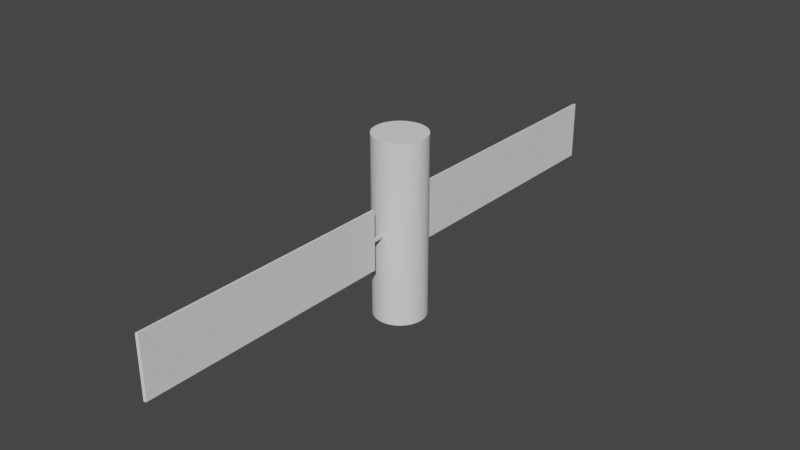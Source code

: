 # Source: Sat.blend  (saved by Blender 3.3.6; exported with 4.5.12 LTS)
import bpy
from mathutils import Matrix  # noqa: F401  (used for matrix-valued properties, if any)

bpy.ops.wm.read_factory_settings(use_empty=True)
scene = bpy.context.scene
scene.name = 'Scene'

# ---- collections
col_collection = bpy.data.collections.new('Collection'); scene.collection.children.link(col_collection)

# ---- materials (node trees are filled in below, after node groups)
mat_solarpannel = bpy.data.materials.new('Solarpannel')
mat_solarpannel.use_transparent_shadow = False
mat_body = bpy.data.materials.new('Body')
mat_body.use_transparent_shadow = False

# ---- material node trees
mat_body.use_nodes = True; mat_body.node_tree.nodes.clear()
_N = mat_body.node_tree.nodes; _L = mat_body.node_tree.links
n0 = _N.new('ShaderNodeBsdfPrincipled'); n0.name = 'Principled BSDF'; n0.location = (10, 300)
n0.distribution = 'GGX'
n0.subsurface_method = 'RANDOM_WALK_SKIN'
n0.inputs[3].default_value = 1.45
n0.inputs[27].default_value = (0.0, 0.0, 0.0, 1.0)
n0.inputs[28].default_value = 1.0
n1 = _N.new('ShaderNodeOutputMaterial'); n1.name = 'Material Output'; n1.location = (300, 300)
_L.new(n0.outputs[0], n1.inputs[0])
n1.is_active_output = True

# ---- world
world_world = bpy.data.worlds.new('World'); scene.world = world_world
world_world.use_nodes = True; world_world.node_tree.nodes.clear()
_N = world_world.node_tree.nodes; _L = world_world.node_tree.links
n0 = _N.new('ShaderNodeOutputWorld'); n0.name = 'World Output'; n0.location = (300, 300)
n1 = _N.new('ShaderNodeBackground'); n1.name = 'Background'; n1.location = (10, 300)
n1.inputs[0].default_value = (0.05088, 0.05088, 0.05088, 1.0)
_L.new(n1.outputs[0], n0.inputs[0])
n0.is_active_output = True
world_world.color = (0.05088, 0.05088, 0.05088)
world_world.use_sun_shadow = False
world_world.sun_shadow_jitter_overblur = 0.0

# ---- meshes
me_cylinder = bpy.data.meshes.new('Cylinder')
me_cylinder.from_pydata([(-0.0007408, 0.06154, -0.003794), (-0.0007408, 0.06154, 0.003794), (0.006035, 0.06128, -0.2137), (0.006035, 0.06128, 0.2137), (0.01201, 0.06039, -0.2137), (0.01201, 0.06039, 0.2137), (0.01787, 0.05892, -0.2137), (0.01787, 0.05892, 0.2137), (0.02356, 0.05689, -0.2137), (0.02356, 0.05689, 0.2137), (0.02903, 0.0543, -0.2137), (0.02903, 0.0543, 0.2137), (0.03421, 0.0512, -0.2137), (0.03421, 0.0512, 0.2137), (0.03906, 0.0476, -0.2137), (0.03906, 0.0476, 0.2137), (0.04354, 0.04354, -0.2137), (0.04354, 0.04354, 0.2137), (0.0476, 0.03906, -0.2137), (0.0476, 0.03906, 0.2137), (0.0512, 0.03421, -0.2137), (0.0512, 0.03421, 0.2137), (0.0543, 0.02903, -0.2137), (0.0543, 0.02903, 0.2137), (0.05689, 0.02356, -0.2137), (0.05689, 0.02356, 0.2137), (0.05892, 0.01787, -0.2137), (0.05892, 0.01787, 0.2137), (0.06039, 0.01201, -0.2137), (0.06039, 0.01201, 0.2137), (0.06128, 0.006035, -0.2137), (0.06128, 0.006035, 0.2137), (0.06157, 7.31e-09, -0.2137), (0.06157, 7.31e-09, 0.2137), (0.06128, -0.006035, -0.2137), (0.06128, -0.006035, 0.2137), (0.06039, -0.01201, -0.2137), (0.06039, -0.01201, 0.2137), (0.05892, -0.01787, -0.2137), (0.05892, -0.01787, 0.2137), (0.05689, -0.02356, -0.2137), (0.05689, -0.02356, 0.2137), (0.0543, -0.02903, -0.2137), (0.0543, -0.02903, 0.2137), (0.0512, -0.03421, -0.2137), (0.0512, -0.03421, 0.2137), (0.0476, -0.03906, -0.2137), (0.0476, -0.03906, 0.2137), (0.04354, -0.04354, -0.2137), (0.04354, -0.04354, 0.2137), (0.03906, -0.0476, -0.2137), (0.03906, -0.0476, 0.2137), (0.03421, -0.0512, -0.2137), (0.03421, -0.0512, 0.2137), (0.02903, -0.0543, -0.2137), (0.02903, -0.0543, 0.2137), (0.02356, -0.05689, -0.2137), (0.02356, -0.05689, 0.2137), (0.01787, -0.05892, -0.2137), (0.01787, -0.05892, 0.2137), (0.01201, -0.06039, -0.2137), (0.01201, -0.06039, 0.2137), (0.005294, -0.06131, -0.003794), (0.005294, -0.06131, 0.003794), (0.0007408, -0.06154, -0.003794), (0.0007408, -0.06154, 0.003794), (-0.006035, -0.06128, -0.2137), (-0.006035, -0.06128, 0.2137), (-0.01201, -0.06039, -0.2137), (-0.01201, -0.06039, 0.2137), (-0.01787, -0.05892, -0.2137), (-0.01787, -0.05892, 0.2137), (-0.02356, -0.05689, -0.2137), (-0.02356, -0.05689, 0.2137), (-0.02903, -0.0543, -0.2137), (-0.02903, -0.0543, 0.2137), (-0.03421, -0.0512, -0.2137), (-0.03421, -0.0512, 0.2137), (-0.03906, -0.0476, -0.2137), (-0.03906, -0.0476, 0.2137), (-0.04354, -0.04354, -0.2137), (-0.04354, -0.04354, 0.2137), (-0.0476, -0.03906, -0.2137), (-0.0476, -0.03906, 0.2137), (-0.0512, -0.03421, -0.2137), (-0.0512, -0.03421, 0.2137), (-0.0543, -0.02903, -0.2137), (-0.0543, -0.02903, 0.2137), (-0.05689, -0.02356, -0.2137), (-0.05689, -0.02356, 0.2137), (-0.05892, -0.01787, -0.2137), (-0.05892, -0.01787, 0.2137), (-0.06039, -0.01201, -0.2137), (-0.06039, -0.01201, 0.2137), (-0.06128, -0.006035, -0.2137), (-0.06128, -0.006035, 0.2137), (-0.06157, 7.31e-09, -0.2137), (-0.06157, 7.31e-09, 0.2137), (-0.06128, 0.006035, -0.2137), (-0.06128, 0.006035, 0.2137), (-0.06039, 0.01201, -0.2137), (-0.06039, 0.01201, 0.2137), (-0.05892, 0.01787, -0.2137), (-0.05892, 0.01787, 0.2137), (-0.05689, 0.02356, -0.2137), (-0.05689, 0.02356, 0.2137), (-0.0543, 0.02903, -0.2137), (-0.0543, 0.02903, 0.2137), (-0.0512, 0.03421, -0.2137), (-0.0512, 0.03421, 0.2137), (-0.0476, 0.03906, -0.2137), (-0.0476, 0.03906, 0.2137), (-0.04354, 0.04354, -0.2137), (-0.04354, 0.04354, 0.2137), (-0.03906, 0.0476, -0.2137), (-0.03906, 0.0476, 0.2137), (-0.03421, 0.0512, -0.2137), (-0.03421, 0.0512, 0.2137), (-0.02903, 0.0543, -0.2137), (-0.02903, 0.0543, 0.2137), (-0.02356, 0.05689, -0.2137), (-0.02356, 0.05689, 0.2137), (-0.01787, 0.05892, -0.2137), (-0.01787, 0.05892, 0.2137), (-0.01201, 0.06039, -0.2137), (-0.01201, 0.06039, 0.2137), (-0.005294, 0.06131, -0.003794), (-0.005294, 0.06131, 0.003794), (1.346e-09, 0.06157, -0.2137), (1.346e-09, 0.06157, 0.2137), (0.006035, -0.06128, 0.2137), (0.006035, -0.06128, -0.2137), (1.346e-09, -0.06157, -0.2137), (1.346e-09, -0.06157, 0.2137), (-0.006035, 0.06128, 0.2137), (-0.006035, 0.06128, -0.2137), (-0.0007408, 0.08852, -0.003794), (-0.0007408, 0.08852, 0.003794), (0.005294, -0.0882, 0.003794), (0.005294, -0.0882, -0.003794), (0.0007408, -0.08852, -0.003794), (0.0007408, -0.08852, 0.003794), (-0.005294, 0.0882, 0.003794), (-0.005294, 0.0882, -0.003794), (-0.0007408, 0.08852, -0.07062), (-0.0007408, 0.08852, 0.07062), (0.005294, -0.0882, 0.07062), (0.005294, -0.0882, -0.07062), (0.0007408, -0.08852, -0.07062), (0.0007408, -0.08852, 0.07062), (-0.005294, 0.0882, 0.07062), (-0.005294, 0.0882, -0.07062), (-0.0007408, 0.6947, -0.07062), (-0.0007408, 0.6947, 0.07062), (0.005294, -0.6922, 0.07062), (0.005294, -0.6922, -0.07062), (0.0007408, -0.6947, -0.07062), (0.0007408, -0.6947, 0.07062), (-0.005294, 0.6922, 0.07062), (-0.005294, 0.6922, -0.07062)], [], [(128, 129, 3, 2), (2, 3, 5, 4), (4, 5, 7, 6), (6, 7, 9, 8), (8, 9, 11, 10), (10, 11, 13, 12), (12, 13, 15, 14), (14, 15, 17, 16), (16, 17, 19, 18), (18, 19, 21, 20), (20, 21, 23, 22), (22, 23, 25, 24), (24, 25, 27, 26), (26, 27, 29, 28), (28, 29, 31, 30), (30, 31, 33, 32), (32, 33, 35, 34), (34, 35, 37, 36), (36, 37, 39, 38), (38, 39, 41, 40), (40, 41, 43, 42), (42, 43, 45, 44), (44, 45, 47, 46), (46, 47, 49, 48), (48, 49, 51, 50), (50, 51, 53, 52), (52, 53, 55, 54), (54, 55, 57, 56), (56, 57, 59, 58), (58, 59, 61, 60), (60, 61, 130, 131), (64, 62, 139, 140), (132, 133, 67, 66), (66, 67, 69, 68), (68, 69, 71, 70), (70, 71, 73, 72), (72, 73, 75, 74), (74, 75, 77, 76), (76, 77, 79, 78), (78, 79, 81, 80), (80, 81, 83, 82), (82, 83, 85, 84), (84, 85, 87, 86), (86, 87, 89, 88), (88, 89, 91, 90), (90, 91, 93, 92), (92, 93, 95, 94), (94, 95, 97, 96), (96, 97, 99, 98), (98, 99, 101, 100), (100, 101, 103, 102), (102, 103, 105, 104), (104, 105, 107, 106), (106, 107, 109, 108), (108, 109, 111, 110), (110, 111, 113, 112), (112, 113, 115, 114), (114, 115, 117, 116), (116, 117, 119, 118), (118, 119, 121, 120), (120, 121, 123, 122), (122, 123, 125, 124), (3, 129, 134, 125, 123, 121, 119, 117, 115, 113, 111, 109, 107, 105, 103, 101, 99, 97, 95, 93, 91, 89, 87, 85, 83, 81, 79, 77, 75, 73, 71, 69, 67, 133, 130, 61, 59, 57, 55, 53, 51, 49, 47, 45, 43, 41, 39, 37, 35, 33, 31, 29, 27, 25, 23, 21, 19, 17, 15, 13, 11, 9, 7, 5), (124, 125, 134, 135), (65, 64, 140, 141), (128, 2, 4, 6, 8, 10, 12, 14, 16, 18, 20, 22, 24, 26, 28, 30, 32, 34, 36, 38, 40, 42, 44, 46, 48, 50, 52, 54, 56, 58, 60, 131, 132, 66, 68, 70, 72, 74, 76, 78, 80, 82, 84, 86, 88, 90, 92, 94, 96, 98, 100, 102, 104, 106, 108, 110, 112, 114, 116, 118, 120, 122, 124, 135), (0, 1, 129, 128), (63, 62, 131, 130), (62, 64, 132, 131), (65, 63, 130, 133), (64, 65, 133, 132), (127, 126, 135, 134), (126, 0, 128, 135), (1, 127, 134, 129), (141, 140, 148, 149), (136, 143, 151, 144), (1, 0, 136, 137), (127, 1, 137, 142), (126, 127, 142, 143), (63, 65, 141, 138), (62, 63, 138, 139), (0, 126, 143, 136), (147, 146, 154, 155), (146, 149, 157, 154), (140, 139, 147, 148), (137, 136, 144, 145), (142, 137, 145, 150), (143, 142, 150, 151), (138, 141, 149, 146), (139, 138, 146, 147), (155, 154, 157, 156), (159, 158, 153, 152), (144, 151, 159, 152), (149, 148, 156, 157), (148, 147, 155, 156), (145, 144, 152, 153), (150, 145, 153, 158), (151, 150, 158, 159)])
_uv = me_cylinder.uv_layers.new(name='UVMap')
_uv.uv.foreach_set('vector', [1.0, 0.5, 1.0, 1.0, 0.9844, 1.0, 0.9844, 0.5, 0.9844, 0.5, 0.9844, 1.0, 0.9688, 1.0, 0.9688, 0.5, 0.9688, 0.5, 0.9688, 1.0, 0.9531, 1.0, 0.9531, 0.5, 0.9531, 0.5, 0.9531, 1.0, 0.9375, 1.0, 0.9375, 0.5, 0.9375, 0.5, 0.9375, 1.0, 0.9219, 1.0, 0.9219, 0.5, 0.9219, 0.5, 0.9219, 1.0, 0.9062, 1.0, 0.9062, 0.5, 0.9062, 0.5, 0.9062, 1.0, 0.8906, 1.0, 0.8906, 0.5, 0.8906, 0.5, 0.8906, 1.0, 0.875, 1.0, 0.875, 0.5, 0.875, 0.5, 0.875, 1.0, 0.8594, 1.0, 0.8594, 0.5, 0.8594, 0.5, 0.8594, 1.0, 0.8438, 1.0, 0.8438, 0.5, 0.8438, 0.5, 0.8438, 1.0, 0.8281, 1.0, 0.8281, 0.5, 0.8281, 0.5, 0.8281, 1.0, 0.8125, 1.0, 0.8125, 0.5, 0.8125, 0.5, 0.8125, 1.0, 0.7969, 1.0, 0.7969, 0.5, 0.7969, 0.5, 0.7969, 1.0, 0.7812, 1.0, 0.7812, 0.5, 0.7812, 0.5, 0.7812, 1.0, 0.7656, 1.0, 0.7656, 0.5, 0.7656, 0.5, 0.7656, 1.0, 0.75, 1.0, 0.75, 0.5, 0.75, 0.5, 0.75, 1.0, 0.7344, 1.0, 0.7344, 0.5, 0.7344, 0.5, 0.7344, 1.0, 0.7188, 1.0, 0.7188, 0.5, 0.7188, 0.5, 0.7188, 1.0, 0.7031, 1.0, 0.7031, 0.5, 0.7031, 0.5, 0.7031, 1.0, 0.6875, 1.0, 0.6875, 0.5, 0.6875, 0.5, 0.6875, 1.0, 0.6719, 1.0, 0.6719, 0.5, 0.6719, 0.5, 0.6719, 1.0, 0.6562, 1.0, 0.6562, 0.5, 0.6562, 0.5, 0.6562, 1.0, 0.6406, 1.0, 0.6406, 0.5, 0.6406, 0.5, 0.6406, 1.0, 0.625, 1.0, 0.625, 0.5, 0.625, 0.5, 0.625, 1.0, 0.6094, 1.0, 0.6094, 0.5, 0.6094, 0.5, 0.6094, 1.0, 0.5938, 1.0, 0.5938, 0.5, 0.5938, 0.5, 0.5938, 1.0, 0.5781, 1.0, 0.5781, 0.5, 0.5781, 0.5, 0.5781, 1.0, 0.5625, 1.0, 0.5625, 0.5, 0.5625, 0.5, 0.5625, 1.0, 0.5469, 1.0, 0.5469, 0.5, 0.5469, 0.5, 0.5469, 1.0, 0.5312, 1.0, 0.5312, 0.5, 0.5312, 0.5, 0.5312, 1.0, 0.5156, 1.0, 0.5156, 0.5, 0.5019, 0.5009, 0.5137, 0.5009, 0.5137, 0.5009, 0.5019, 0.5009, 0.5, 0.5, 0.5, 1.0, 0.4844, 1.0, 0.4844, 0.5, 0.4844, 0.5, 0.4844, 1.0, 0.4688, 1.0, 0.4688, 0.5, 0.4688, 0.5, 0.4688, 1.0, 0.4531, 1.0, 0.4531, 0.5, 0.4531, 0.5, 0.4531, 1.0, 0.4375, 1.0, 0.4375, 0.5, 0.4375, 0.5, 0.4375, 1.0, 0.4219, 1.0, 0.4219, 0.5, 0.4219, 0.5, 0.4219, 1.0, 0.4062, 1.0, 0.4062, 0.5, 0.4062, 0.5, 0.4062, 1.0, 0.3906, 1.0, 0.3906, 0.5, 0.3906, 0.5, 0.3906, 1.0, 0.375, 1.0, 0.375, 0.5, 0.375, 0.5, 0.375, 1.0, 0.3594, 1.0, 0.3594, 0.5, 0.3594, 0.5, 0.3594, 1.0, 0.3438, 1.0, 0.3438, 0.5, 0.3438, 0.5, 0.3438, 1.0, 0.3281, 1.0, 0.3281, 0.5, 0.3281, 0.5, 0.3281, 1.0, 0.3125, 1.0, 0.3125, 0.5, 0.3125, 0.5, 0.3125, 1.0, 0.2969, 1.0, 0.2969, 0.5, 0.2969, 0.5, 0.2969, 1.0, 0.2812, 1.0, 0.2812, 0.5, 0.2812, 0.5, 0.2812, 1.0, 0.2656, 1.0, 0.2656, 0.5, 0.2656, 0.5, 0.2656, 1.0, 0.25, 1.0, 0.25, 0.5, 0.25, 0.5, 0.25, 1.0, 0.2344, 1.0, 0.2344, 0.5, 0.2344, 0.5, 0.2344, 1.0, 0.2188, 1.0, 0.2188, 0.5, 0.2188, 0.5, 0.2188, 1.0, 0.2031, 1.0, 0.2031, 0.5, 0.2031, 0.5, 0.2031, 1.0, 0.1875, 1.0, 0.1875, 0.5, 0.1875, 0.5, 0.1875, 1.0, 0.1719, 1.0, 0.1719, 0.5, 0.1719, 0.5, 0.1719, 1.0, 0.1562, 1.0, 0.1562, 0.5, 0.1562, 0.5, 0.1562, 1.0, 0.1406, 1.0, 0.1406, 0.5, 0.1406, 0.5, 0.1406, 1.0, 0.125, 1.0, 0.125, 0.5, 0.125, 0.5, 0.125, 1.0, 0.1094, 1.0, 0.1094, 0.5, 0.1094, 0.5, 0.1094, 1.0, 0.09375, 1.0, 0.09375, 0.5, 0.09375, 0.5, 0.09375, 1.0, 0.07812, 1.0, 0.07812, 0.5, 0.07812, 0.5, 0.07812, 1.0, 0.0625, 1.0, 0.0625, 0.5, 0.0625, 0.5, 0.0625, 1.0, 0.04688, 1.0, 0.04688, 0.5, 0.04688, 0.5, 0.04688, 1.0, 0.03125, 1.0, 0.03125, 0.5, 0.2735, 0.4888, 0.25, 0.49, 0.2265, 0.4888, 0.2032, 0.4854, 0.1803, 0.4797, 0.1582, 0.4717, 0.1369, 0.4617, 0.1167, 0.4496, 0.09775, 0.4355, 0.08029, 0.4197, 0.06448, 0.4023, 0.05045, 0.3833, 0.03834, 0.3631, 0.02827, 0.3418, 0.02033, 0.3197, 0.01461, 0.2968, 0.01116, 0.2735, 0.01, 0.25, 0.01116, 0.2265, 0.01461, 0.2032, 0.02033, 0.1803, 0.02827, 0.1582, 0.03834, 0.1369, 0.05045, 0.1167, 0.06448, 0.09775, 0.08029, 0.08029, 0.09775, 0.06448, 0.1167, 0.05045, 0.1369, 0.03834, 0.1582, 0.02827, 0.1803, 0.02033, 0.2032, 0.01461, 0.2265, 0.01116, 0.25, 0.01, 0.2735, 0.01116, 0.2968, 0.01461, 0.3197, 0.02033, 0.3418, 0.02827, 0.3631, 0.03834, 0.3833, 0.05045, 0.4023, 0.06448, 0.4197, 0.08029, 0.4355, 0.09775, 0.4496, 0.1167, 0.4617, 0.1369, 0.4717, 0.1582, 0.4797, 0.1803, 0.4854, 0.2032, 0.4888, 0.2265, 0.49, 0.25, 0.4888, 0.2735, 0.4854, 0.2968, 0.4797, 0.3197, 0.4717, 0.3418, 0.4617, 0.3631, 0.4496, 0.3833, 0.4355, 0.4023, 0.4197, 0.4197, 0.4023, 0.4355, 0.3833, 0.4496, 0.3631, 0.4617, 0.3418, 0.4717, 0.3197, 0.4797, 0.2968, 0.4854, 0.03125, 0.5, 0.03125, 1.0, 0.01562, 1.0, 0.01562, 0.5, 0.5019, 0.9991, 0.5019, 0.5009, 0.5019, 0.5009, 0.5019, 0.9991, 0.75, 0.49, 0.7735, 0.4888, 0.7968, 0.4854, 0.8197, 0.4797, 0.8418, 0.4717, 0.8631, 0.4617, 0.8833, 0.4496, 0.9023, 0.4355, 0.9197, 0.4197, 0.9355, 0.4023, 0.9496, 0.3833, 0.9617, 0.3631, 0.9717, 0.3418, 0.9797, 0.3197, 0.9854, 0.2968, 0.9888, 0.2735, 0.99, 0.25, 0.9888, 0.2265, 0.9854, 0.2032, 0.9797, 0.1803, 0.9717, 0.1582, 0.9617, 0.1369, 0.9496, 0.1167, 0.9355, 0.09775, 0.9197, 0.08029, 0.9023, 0.06448, 0.8833, 0.05045, 0.8631, 0.03834, 0.8418, 0.02827, 0.8197, 0.02033, 0.7968, 0.01461, 0.7735, 0.01116, 0.75, 0.01, 0.7265, 0.01116, 0.7032, 0.01461, 0.6803, 0.02033, 0.6582, 0.02827, 0.6369, 0.03834, 0.6167, 0.05045, 0.5977, 0.06448, 0.5803, 0.08029, 0.5645, 0.09775, 0.5504, 0.1167, 0.5383, 0.1369, 0.5283, 0.1582, 0.5203, 0.1803, 0.5146, 0.2032, 0.5112, 0.2265, 0.51, 0.25, 0.5112, 0.2735, 0.5146, 0.2968, 0.5203, 0.3197, 0.5283, 0.3418, 0.5383, 0.3631, 0.5504, 0.3833, 0.5645, 0.4023, 0.5803, 0.4197, 0.5977, 0.4355, 0.6167, 0.4496, 0.6369, 0.4617, 0.6582, 0.4717, 0.6803, 0.4797, 0.7032, 0.4854, 0.7265, 0.4888, 0.001918, 0.5009, 0.001918, 0.9991, 0.0, 1.0, 0.0, 0.5, 0.5137, 0.9991, 0.5137, 0.5009, 0.5156, 0.5, 0.5156, 1.0, 0.5137, 0.5009, 0.5019, 0.5009, 0.5, 0.5, 0.5156, 0.5, 0.5019, 0.9991, 0.5137, 0.9991, 0.5156, 1.0, 0.5, 1.0, 0.5019, 0.5009, 0.5019, 0.9991, 0.5, 1.0, 0.5, 0.5, 0.01371, 0.9991, 0.01371, 0.5009, 0.01562, 0.5, 0.01562, 1.0, 0.01371, 0.5009, 0.001918, 0.5009, 0.0, 0.5, 0.01562, 0.5, 0.001918, 0.9991, 0.01371, 0.9991, 0.01562, 1.0, 0.0, 1.0, 0.5019, 0.9991, 0.5019, 0.5009, 0.5019, 0.5009, 0.5019, 0.9991, 0.001918, 0.5009, 0.01371, 0.5009, 0.01371, 0.5009, 0.001918, 0.5009, 0.001918, 0.9991, 0.001918, 0.5009, 0.001918, 0.5009, 0.001918, 0.9991, 0.01371, 0.9991, 0.001918, 0.9991, 0.001918, 0.9991, 0.01371, 0.9991, 0.01371, 0.5009, 0.01371, 0.9991, 0.01371, 0.9991, 0.01371, 0.5009, 0.5137, 0.9991, 0.5019, 0.9991, 0.5019, 0.9991, 0.5137, 0.9991, 0.5137, 0.5009, 0.5137, 0.9991, 0.5137, 0.9991, 0.5137, 0.5009, 0.001918, 0.5009, 0.01371, 0.5009, 0.01371, 0.5009, 0.001918, 0.5009, 0.007657, 0.9986, 0.007657, 0.6807, 1.372, 0.6807, 1.372, 0.9986, 0.5137, 0.9991, 0.5019, 0.9991, 0.5019, 0.9991, 0.5137, 0.9991, 0.5019, 0.5009, 0.5137, 0.5009, 0.5137, 0.5009, 0.5019, 0.5009, 0.001918, 0.9991, 0.001918, 0.5009, 0.001918, 0.5009, 0.001918, 0.9991, 0.01371, 0.9991, 0.001918, 0.9991, 0.001918, 0.9991, 0.01371, 0.9991, 0.01371, 0.5009, 0.01371, 0.9991, 0.01371, 0.9991, 0.01371, 0.5009, 0.5137, 0.9991, 0.5019, 0.9991, 0.5019, 0.9991, 0.5137, 0.9991, 0.5137, 0.5009, 0.5137, 0.9991, 0.5137, 0.9991, 0.5137, 0.5009, 0.5137, 0.5009, 0.5137, 0.9991, 0.5019, 0.9991, 0.5019, 0.5009, 0.01371, 0.5009, 0.01371, 0.9991, 0.001918, 0.9991, 0.001918, 0.5009, 0.001918, 0.5009, 0.01371, 0.5009, 0.01371, 0.5009, 0.001918, 0.5009, 1.372, 0.3624, 1.372, 0.6802, 0.007657, 0.6802, 0.007657, 0.3624, 0.5019, 0.5009, 0.5137, 0.5009, 0.5137, 0.5009, 0.5019, 0.5009, 1.372, 0.04401, 1.372, 0.3618, 0.007657, 0.3618, 0.007657, 0.04401, 0.01371, 0.9991, 0.001918, 0.9991, 0.001918, 0.9991, 0.01371, 0.9991, 0.007247, 0.9977, 0.007522, 0.68, 1.371, 0.6812, 1.371, 0.9989])
me_cylinder.materials.append(mat_solarpannel)
me_cylinder.materials.append(mat_body)
me_cylinder.update()

# ---- objects
ob_cylinder = bpy.data.objects.new('Cylinder', me_cylinder)

# ---- transforms, parenting, visibility, modifiers, constraints
ob_cylinder.location = (0.0, 0.0, 0.0)

# ---- collection membership
col_collection.objects.link(ob_cylinder)

# ---- scene / render settings (as saved in the file)
scene.frame_start = 1; scene.frame_end = 250; scene.frame_set(1)
scene.render.engine = 'BLENDER_EEVEE_NEXT'
scene.cycles.sampling_pattern = 'TABULATED_SOBOL'
scene.cycles.use_light_tree = False
scene.view_settings.view_transform = 'Filmic'
bpy.context.view_layer.update()

# ---- added for rendering (the .blend has no active camera and no usable light): camera, sun
cam_auto = bpy.data.cameras.new('AutoCamera')
cam_auto.lens = 50.0
cam_auto.sensor_width = 36.0
cam_auto.clip_end = 1000.0
ob_auto_camera = bpy.data.objects.new('AutoCamera', cam_auto)
scene.collection.objects.link(ob_auto_camera)
ob_auto_camera.location = (1.34975, -1.6197, 1.0798)
ob_auto_camera.rotation_euler = (1.09748, -7.21219e-08, 0.694738)
scene.camera = ob_auto_camera
light_auto_sun = bpy.data.lights.new('AutoSun', 'SUN')
light_auto_sun.energy = 3.0
light_auto_sun.angle = 0.0523599
ob_auto_sun = bpy.data.objects.new('AutoSun', light_auto_sun)
scene.collection.objects.link(ob_auto_sun)
ob_auto_sun.rotation_euler = (0.872665, 0.174533, 0.523599)
bpy.context.view_layer.update()
